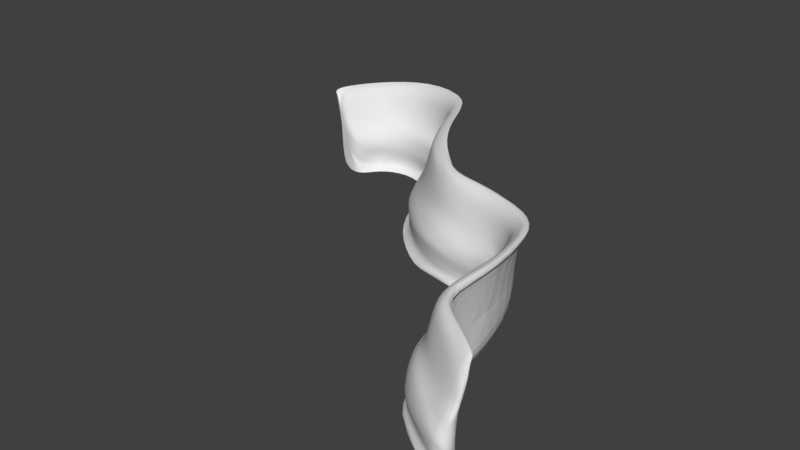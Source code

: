 # Source: rockWall_02.blend  (saved by Blender 2.78.0; exported with 4.5.12 LTS)
import bpy
from mathutils import Matrix  # noqa: F401  (used for matrix-valued properties, if any)

bpy.ops.wm.read_factory_settings(use_empty=True)
scene = bpy.context.scene
scene.name = 'Scene'

# ---- collections
col_collection_1 = bpy.data.collections.new('Collection 1'); scene.collection.children.link(col_collection_1)

# ---- world
world_world = bpy.data.worlds.new('World'); scene.world = world_world
world_world.color = (0.05088, 0.05088, 0.05088)
world_world.use_sun_shadow = False
world_world.sun_shadow_jitter_overblur = 0.0
world_world.cycles.sampling_method = 'MANUAL'

# ---- meshes
me_cube_001 = bpy.data.meshes.new('Cube.001')
me_cube_001.from_pydata([], [], [])
me_cube_001.use_remesh_preserve_volume = False
me_cube_001.use_remesh_preserve_attributes = False
me_cube_001.use_mirror_vertex_groups = False
me_cube_001.update()
me_cube = bpy.data.meshes.new('Cube')
me_cube.from_pydata([(19.02, 0.4803, 1.0), (18.22, 0.4803, 5.0), (16.82, 0.4803, 6.0), (17.82, 0.4803, 12.0), (22.82, 0.4803, 15.0), (24.82, 0.4803, 26.0), (27.72, 0.4803, 28.0), (29.72, 0.4803, 28.0), (15.82, 0.4803, -3.0), (18.82, 0.4803, -1.0), (11.16, 10.34, -3.0), (21.81, 19.27, 26.0), (18.05, 16.12, 24.0), (20.27, 17.99, 26.0), (16.52, 14.84, 15.0), (12.69, 11.62, 10.0), (11.92, 10.98, 6.0), (13.0, 11.88, 5.0), (13.61, 12.4, 1.0), (13.46, 12.27, -1.0), (4.614, 16.15, -1.0), (4.666, 16.34, 1.0), (6.4, 22.81, 1.49e-08), (6.4, 22.81, 1.0), (4.459, 15.57, 5.0), (6.4, 22.81, 5.0), (4.097, 14.21, 6.0), (6.4, 22.81, 6.0), (4.356, 15.18, 10.0), (6.4, 22.81, 7.0), (5.65, 20.01, 15.0), (6.4, 22.81, 13.0), (6.167, 21.94, 24.0), (6.918, 24.74, 26.0), (6.918, 24.74, 24.31), (7.436, 26.67, 26.0), (7.436, 26.67, 24.31), (3.838, 13.25, -3.0), (6.4, 22.81, -3.0), (13.37, -16.26, 1.0), (12.8, -15.69, 5.0), (11.81, -14.7, 6.0), (12.52, -16.41, 12.0), (16.06, -18.94, 15.0), (17.47, -20.36, 28.0), (19.52, -22.41, 30.0), (20.94, -23.82, 30.0), (11.11, -13.99, -3.0), (13.23, -16.11, -1.0), (-6.758, -22.06, 1.0), (-7.217, -21.41, 5.0), (-8.02, -20.26, 6.0), (-7.446, -24.08, 11.0), (-4.578, -25.18, 15.0), (-3.431, -26.81, 28.0), (-1.768, -29.19, 30.0), (-0.6207, -30.83, 30.0), (-8.593, -19.44, -3.0), (-6.873, -21.9, -1.0), (-22.92, -32.5, 1.0), (-23.43, -31.89, 5.0), (-24.33, -30.82, 6.0), (-23.69, -33.58, 11.0), (-20.48, -35.41, 15.0), (-19.19, -36.94, 27.0), (-37.76, -69.88, 1.0), (-37.96, -69.9, -1.0), (-17.33, -39.17, 29.0), (-16.04, -40.7, 29.0), (-24.97, -30.05, -3.0), (-23.05, -32.35, -1.0), (-37.05, -51.45, 1.0), (-30.45, -52.61, 1.0), (-30.45, -52.61, 5.0), (-37.84, -51.31, 5.0), (-30.45, -52.61, 6.0), (-39.22, -51.07, 6.0), (-30.45, -52.61, 7.0), (-38.23, -52.24, 11.0), (-33.31, -52.11, 15.0), (-31.34, -52.45, 26.0), (-30.45, -52.61, 13.0), (-28.48, -52.96, 26.31), (-26.51, -53.31, 26.31), (-28.48, -52.96, 28.0), (-26.51, -53.31, 28.0), (-40.2, -50.89, -3.0), (-37.25, -51.41, -1.0), (-30.45, -52.61, -1.246e-05), (-30.45, -52.61, -3.0), (-31.08, -69.38, 1.0), (-31.08, -69.38, -1.116e-05), (-31.08, -69.38, 5.0), (-38.56, -69.94, 5.0), (-31.08, -69.38, 6.0), (-39.96, -70.04, 6.0), (-31.08, -69.38, 7.0), (-38.96, -68.97, 10.0), (-31.08, -69.38, 13.0), (-33.97, -69.6, 15.0), (-29.09, -69.23, 27.0), (-31.98, -69.45, 25.0), (-29.09, -69.23, 25.31), (-27.09, -69.08, 25.31), (-27.09, -69.08, 27.0), (-40.95, -70.12, -3.0), (-31.08, -69.38, -3.0), (-42.59, -80.37, -1.0), (-38.29, -85.76, -9.373e-06), (-38.29, -85.76, 1.0), (-42.46, -80.52, 1.0), (-38.29, -85.76, 5.0), (-42.96, -79.9, 5.0), (-38.29, -85.76, 6.0), (-43.83, -78.8, 6.0), (-38.29, -85.76, 7.0), (-43.21, -80.58, 12.0), (-38.29, -85.76, 13.0), (-40.09, -83.49, 15.0), (-37.04, -87.33, 27.0), (-38.85, -85.06, 25.0), (-37.04, -87.33, 25.31), (-35.79, -88.89, 25.31), (-35.79, -88.89, 27.0), (-44.46, -78.02, -3.0), (-38.29, -85.76, -3.0), (-62.99, -86.07, -1.0), (-63.77, -92.93, -3.815e-06), (-63.77, -92.93, 1.0), (-63.02, -86.27, 1.0), (-63.77, -92.93, 5.0), (-62.93, -85.47, 5.0), (-63.77, -92.93, 6.0), (-62.77, -84.08, 6.0), (-63.77, -92.93, 7.0), (-62.88, -86.08, 12.0), (-63.77, -92.93, 13.0), (-63.44, -90.05, 15.0), (-63.99, -94.91, 29.0), (-63.67, -92.03, 27.0), (-63.99, -94.91, 27.31), (-64.22, -96.9, 27.31), (-64.22, -96.9, 29.0), (-62.66, -83.09, -3.0), (-63.77, -92.93, -3.0), (-80.84, -84.37, -1.0), (-81.62, -91.23, 1.058e-05), (-81.62, -91.23, 1.0), (-80.86, -84.57, 1.0), (-81.62, -91.23, 5.0), (-80.77, -83.78, 5.0), (-81.62, -91.23, 6.0), (-80.62, -82.39, 6.0), (-81.62, -91.23, 7.0), (-80.73, -84.38, 12.0), (-81.62, -91.23, 13.0), (-81.29, -88.35, 15.0), (-81.84, -93.22, 29.0), (-81.52, -90.34, 27.0), (-81.84, -93.22, 27.31), (-82.07, -95.2, 27.31), (-82.07, -95.2, 29.0), (-80.5, -81.39, -3.0), (-81.62, -91.23, -3.0), (-96.57, -90.42, -1.0), (-91.82, -95.42, 2.372e-05), (-91.82, -95.42, 1.0), (-96.44, -90.57, 1.0), (-91.82, -95.42, 5.0), (-96.99, -89.99, 5.0), (-91.82, -95.42, 6.0), (-97.95, -88.97, 6.0), (-91.82, -95.42, 7.0), (-97.26, -90.7, 11.0), (-91.82, -95.42, 13.0), (-93.82, -93.32, 15.0), (-90.44, -96.87, 29.0), (-92.44, -94.77, 27.0), (-90.44, -96.87, 27.31), (-89.06, -98.32, 27.31), (-89.06, -98.32, 29.0), (-98.64, -88.25, -3.0), (-91.82, -95.42, -3.0), (-111.0, -113.4, -1.0), (-104.3, -114.7, 3.433e-05), (-104.3, -114.7, 1.0), (-110.8, -113.4, 1.0), (-104.3, -114.7, 5.0), (-111.6, -113.2, 5.0), (-104.3, -114.7, 6.0), (-113.0, -113.0, 6.0), (-104.3, -114.7, 7.0), (-112.0, -113.2, 10.0), (-104.3, -114.7, 13.0), (-107.1, -114.1, 15.0), (-102.3, -115.1, 28.0), (-105.1, -114.5, 26.0), (-102.3, -115.1, 26.31), (-100.3, -115.5, 26.31), (-100.3, -115.5, 28.0), (-114.0, -112.8, -3.0), (-104.3, -114.7, -3.0)], [], [(14, 15, 3, 4), (13, 12, 5, 6), (16, 17, 1, 2), (19, 10, 8, 9), (24, 21, 18, 17), (28, 26, 16, 15), (32, 30, 14, 12), (20, 37, 10, 19), (26, 24, 17, 16), (33, 32, 12, 13), (15, 16, 2, 3), (17, 18, 0, 1), (11, 13, 6, 7), (18, 19, 9, 0), (12, 14, 4, 5), (0, 9, 48, 39), (1, 0, 39, 40), (3, 2, 41, 42), (5, 4, 43, 44), (30, 28, 15, 14), (21, 20, 19, 18), (35, 33, 13, 11), (21, 24, 26, 28, 30, 32, 33, 35, 36, 34, 31, 29, 27, 25, 23, 22, 38, 37, 20), (40, 39, 49, 50), (42, 41, 51, 52), (44, 43, 53, 54), (7, 6, 45, 46), (4, 3, 42, 43), (2, 1, 40, 41), (6, 5, 44, 45), (9, 8, 47, 48), (54, 53, 63, 64), (58, 57, 69, 70), (51, 50, 60, 61), (55, 54, 64, 67), (46, 45, 55, 56), (39, 48, 58, 49), (43, 42, 52, 53), (45, 44, 54, 55), (41, 40, 50, 51), (48, 47, 57, 58), (70, 69, 86, 87), (61, 60, 74, 76), (67, 64, 80, 84), (63, 62, 78, 79), (59, 70, 87, 71), (52, 51, 61, 62), (50, 49, 59, 60), (56, 55, 67, 68), (49, 58, 70, 59), (53, 52, 62, 63), (75, 77, 96, 94), (80, 79, 99, 101), (89, 88, 91, 106), (87, 86, 105, 66), (76, 74, 93, 95), (84, 80, 101, 100), (88, 72, 90, 91), (86, 89, 106, 105), (64, 63, 79, 80), (62, 61, 76, 78), (60, 59, 71, 74), (66, 105, 124, 107), (68, 67, 84, 85), (95, 93, 112, 114), (100, 101, 120, 119), (105, 106, 125, 124), (92, 94, 113, 111), (99, 97, 116, 118), (91, 90, 109, 108), (104, 100, 119, 123), (81, 82, 102, 98), (78, 76, 95, 97), (74, 71, 65, 93), (83, 85, 104, 103), (72, 73, 92, 90), (82, 83, 103, 102), (77, 81, 98, 96), (85, 84, 100, 104), (71, 87, 66, 65), (79, 78, 97, 99), (73, 75, 94, 92), (108, 109, 128, 127), (124, 125, 144, 143), (111, 113, 132, 130), (118, 116, 135, 137), (123, 119, 138, 142), (115, 117, 136, 134), (121, 122, 141, 140), (109, 111, 130, 128), (65, 66, 107, 110), (106, 91, 108, 125), (101, 99, 118, 120), (94, 96, 115, 113), (98, 102, 121, 117), (97, 95, 114, 116), (93, 65, 110, 112), (103, 104, 123, 122), (90, 92, 111, 109), (102, 103, 122, 121), (96, 98, 117, 115), (130, 132, 151, 149), (137, 135, 154, 156), (142, 138, 157, 161), (134, 136, 155, 153), (140, 141, 160, 159), (128, 130, 149, 147), (141, 142, 161, 160), (131, 129, 148, 150), (119, 120, 139, 138), (114, 112, 131, 133), (107, 124, 143, 126), (110, 107, 126, 129), (125, 108, 127, 144), (120, 118, 137, 139), (113, 115, 134, 132), (117, 121, 140, 136), (116, 114, 133, 135), (112, 110, 129, 131), (122, 123, 142, 141), (161, 157, 176, 180), (153, 155, 174, 172), (159, 160, 179, 178), (147, 149, 168, 166), (160, 161, 180, 179), (150, 148, 167, 169), (154, 152, 171, 173), (155, 159, 178, 174), (143, 144, 163, 162), (127, 128, 147, 146), (138, 139, 158, 157), (133, 131, 150, 152), (126, 143, 162, 145), (129, 126, 145, 148), (144, 127, 146, 163), (139, 137, 156, 158), (132, 134, 153, 151), (136, 140, 159, 155), (135, 133, 152, 154), (166, 168, 187, 185), (179, 180, 199, 198), (169, 167, 186, 188), (173, 171, 190, 192), (174, 178, 197, 193), (170, 172, 191, 189), (177, 175, 194, 196), (182, 165, 184, 201), (156, 154, 173, 175), (149, 151, 170, 168), (162, 163, 182, 181), (146, 147, 166, 165), (157, 158, 177, 176), (152, 150, 169, 171), (145, 162, 181, 164), (148, 145, 164, 167), (163, 146, 165, 182), (158, 156, 175, 177), (151, 153, 172, 170), (184, 185, 186, 183), (188, 187, 189, 190), (186, 185, 187, 188), (190, 189, 191, 192), (194, 193, 197, 195, 196), (192, 191, 193, 194), (195, 197, 198, 199), (184, 183, 200, 201), (178, 179, 198, 197), (172, 174, 193, 191), (180, 176, 195, 199), (175, 173, 192, 194), (168, 170, 189, 187), (181, 182, 201, 200), (165, 166, 185, 184), (176, 177, 196, 195), (171, 169, 188, 190), (164, 181, 200, 183), (167, 164, 183, 186)])
me_cube.polygons.foreach_set('use_smooth', [1, 1, 1, 1, 1, 1, 1, 1, 1, 1, 1, 1, 1, 1, 1, 1, 1, 1, 1, 1, 1, 1, 1, 1, 1, 1, 1, 1, 1, 1, 1, 1, 1, 1, 1, 1, 1, 1, 1, 1, 1, 1, 1, 1, 1, 1, 1, 1, 1, 1, 1, 0, 1, 0, 1, 1, 1, 0, 0, 1, 1, 1, 1, 1, 1, 1, 0, 0, 1, 0, 1, 0, 1, 1, 0, 0, 0, 0, 1, 1, 1, 0, 0, 0, 0, 1, 1, 0, 0, 0, 1, 0, 1, 0, 0, 1, 1, 0, 0, 0, 0, 0, 1, 1, 0, 0, 0, 0, 1, 1, 1, 1, 1, 0, 1, 0, 0, 1, 1, 0, 1, 0, 0, 0, 0, 1, 1, 0, 0, 0, 1, 1, 1, 1, 0, 1, 0, 0, 1, 0, 0, 1, 1, 0, 0, 1, 0, 1, 0, 0, 0, 1, 1, 1, 1, 0, 1, 0, 1, 1, 1, 1, 1, 1, 1, 1, 0, 0, 1, 1, 0, 0, 0, 1, 1, 1, 1])
me_cube.use_remesh_preserve_volume = False
me_cube.use_remesh_preserve_attributes = False
me_cube.use_mirror_vertex_groups = False
me_cube.update()

# ---- objects
ob_cube_001 = bpy.data.objects.new('Cube.001', me_cube_001)
ob_cube = bpy.data.objects.new('Cube', me_cube)

# ---- transforms, parenting, visibility, modifiers, constraints
ob_cube_001.location = (0.0, 0.0, 0.0)
ob_cube_001.rotation_euler = (-1.49e-08, -4.441e-16, 1.571)
ob_cube_001.lineart.crease_threshold = 0.0
ob_cube.location = (0.0, 0.0, 0.0)
ob_cube.rotation_euler = (-1.49e-08, -4.441e-16, 1.571)
ob_cube.lineart.crease_threshold = 0.0
_m = ob_cube.modifiers.new('Displace', 'DISPLACE')
_m.mid_level = 0.35
_m.strength = 0.5
_m = ob_cube.modifiers.new('Subsurf', 'SUBSURF')
_m.uv_smooth = 'PRESERVE_CORNERS'
_m.quality = 1
_m.subdivision_type = 'SIMPLE'
_m.render_levels = 1
_m.show_only_control_edges = False
_m = ob_cube.modifiers.new('Decimate', 'DECIMATE')
_m.ratio = 0.15
_m = ob_cube.modifiers.new('Subsurf.001', 'SUBSURF')
_m.uv_smooth = 'PRESERVE_CORNERS'
_m.quality = 2
_m.show_only_control_edges = False
_m.use_creases = False

# ---- collection membership
col_collection_1.objects.link(ob_cube_001)
col_collection_1.objects.link(ob_cube)

# ---- scene / render settings (as saved in the file)
scene.frame_start = 1; scene.frame_end = 250; scene.frame_set(1)
scene.render.engine = 'BLENDER_EEVEE_NEXT'
scene.render.resolution_percentage = 50
scene.render.dither_intensity = 0.0
scene.cycles.use_denoising = False
scene.cycles.samples = 128
scene.cycles.sampling_pattern = 'TABULATED_SOBOL'
scene.cycles.light_sampling_threshold = 0.0
scene.cycles.use_adaptive_sampling = False
scene.cycles.use_light_tree = False
scene.cycles.blur_glossy = 0.0
scene.cycles.sample_clamp_indirect = 0.0
scene.view_settings.view_transform = 'Standard'
bpy.context.view_layer.update()

# ---- added for rendering (the .blend has no active camera and no usable light): camera, sun
cam_auto = bpy.data.cameras.new('AutoCamera')
cam_auto.lens = 50.0
cam_auto.sensor_width = 36.0
cam_auto.clip_end = 3325.85
ob_auto_camera = bpy.data.objects.new('AutoCamera', cam_auto)
scene.collection.objects.link(ob_auto_camera)
ob_auto_camera.location = (233.93, -269.532, 165.106)
ob_auto_camera.rotation_euler = (1.09748, -7.21219e-08, 0.694738)
scene.camera = ob_auto_camera
light_auto_sun = bpy.data.lights.new('AutoSun', 'SUN')
light_auto_sun.energy = 3.0
light_auto_sun.angle = 0.0523599
ob_auto_sun = bpy.data.objects.new('AutoSun', light_auto_sun)
scene.collection.objects.link(ob_auto_sun)
ob_auto_sun.rotation_euler = (0.872665, 0.174533, 0.523599)
bpy.context.view_layer.update()
